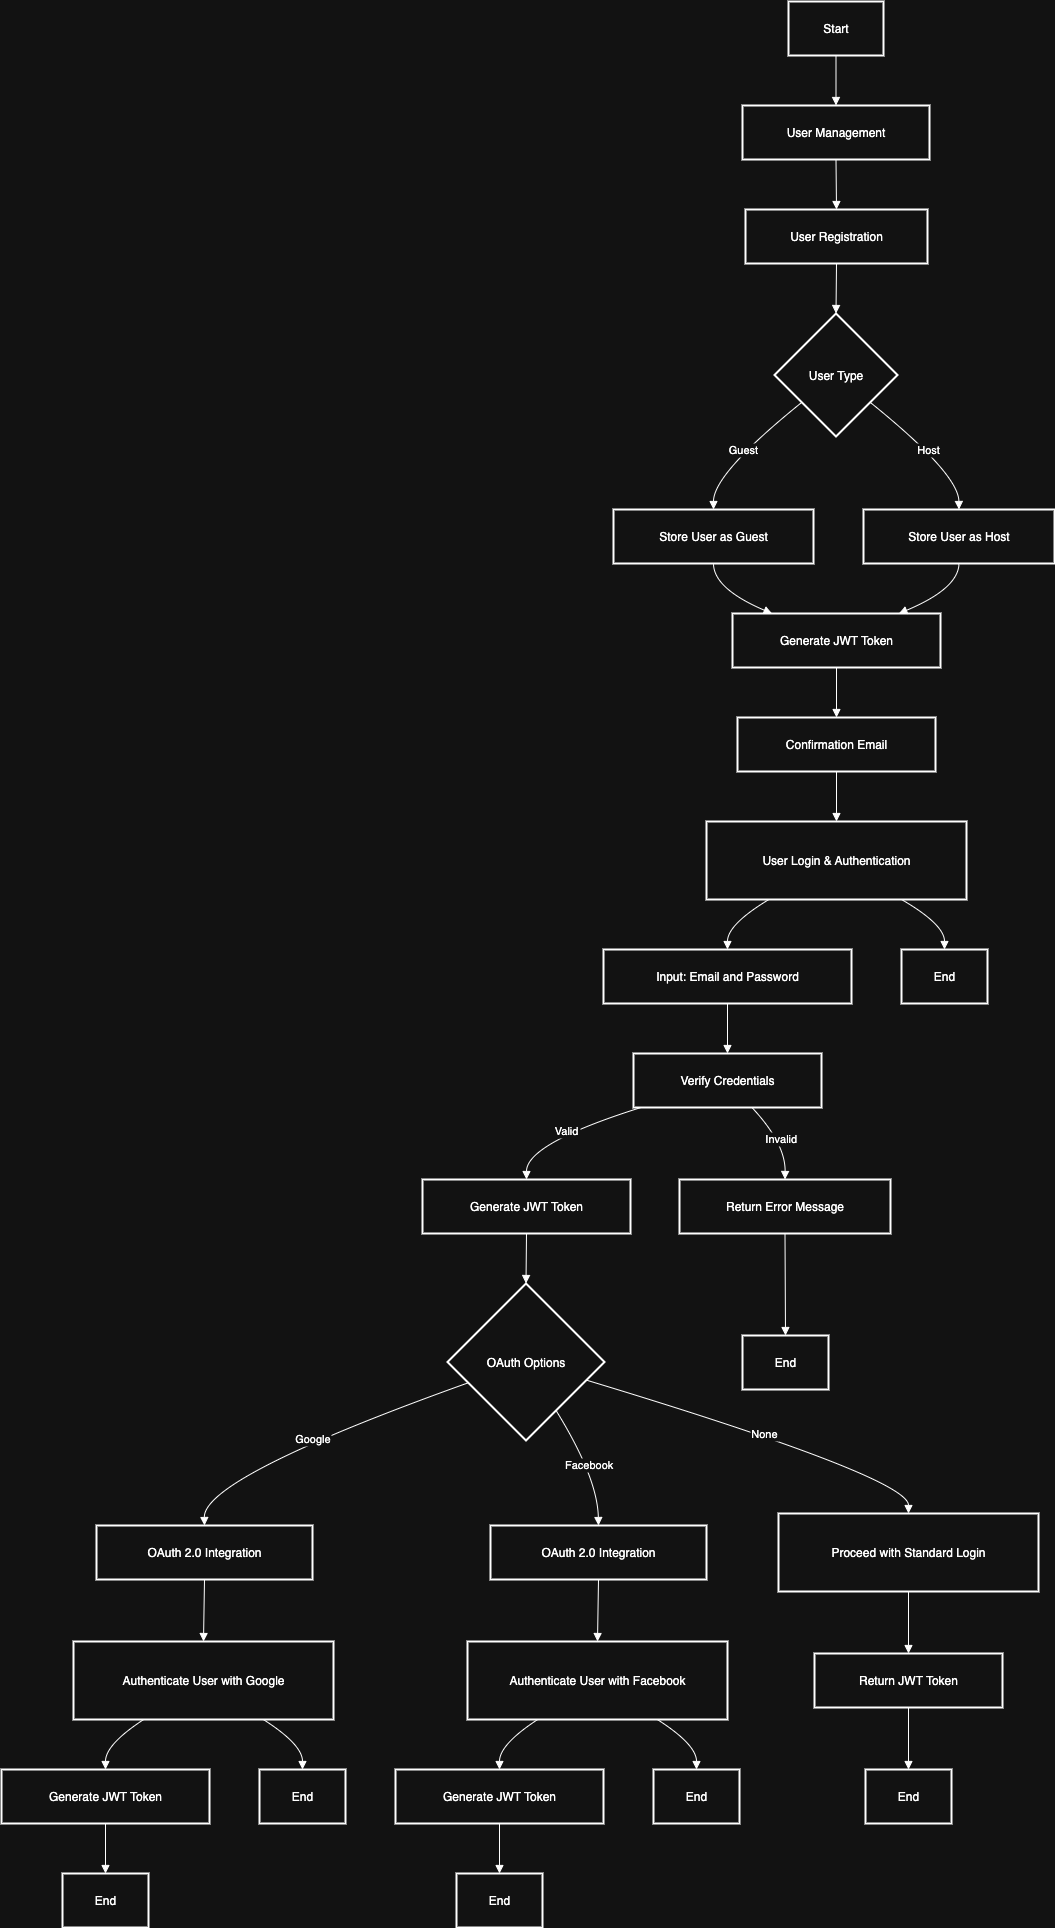

The diagram above was exported from draw.io. Its source (the exported page's mxGraphModel, read from the mxfile embedded in the PNG):
<mxGraphModel dx="1186" dy="828" grid="1" gridSize="10" guides="1" tooltips="1" connect="1" arrows="1" fold="1" page="1" pageScale="1" pageWidth="850" pageHeight="1100" math="0" shadow="0">
  <root>
    <mxCell id="0" />
    <mxCell id="1" parent="0" />
    <mxCell id="2" value="Start" style="whiteSpace=wrap;strokeWidth=2;" parent="1" vertex="1">
      <mxGeometry x="795" y="8" width="95" height="54" as="geometry" />
    </mxCell>
    <mxCell id="3" value="User Management" style="whiteSpace=wrap;strokeWidth=2;" parent="1" vertex="1">
      <mxGeometry x="749" y="112" width="187" height="54" as="geometry" />
    </mxCell>
    <mxCell id="4" value="User Registration" style="whiteSpace=wrap;strokeWidth=2;" parent="1" vertex="1">
      <mxGeometry x="752" y="216" width="182" height="54" as="geometry" />
    </mxCell>
    <mxCell id="5" value="User Type" style="rhombus;strokeWidth=2;whiteSpace=wrap;" parent="1" vertex="1">
      <mxGeometry x="781" y="320" width="123" height="123" as="geometry" />
    </mxCell>
    <mxCell id="6" value="Store User as Guest" style="whiteSpace=wrap;strokeWidth=2;" parent="1" vertex="1">
      <mxGeometry x="620" y="516" width="200" height="54" as="geometry" />
    </mxCell>
    <mxCell id="7" value="Store User as Host" style="whiteSpace=wrap;strokeWidth=2;" parent="1" vertex="1">
      <mxGeometry x="870" y="516" width="191" height="54" as="geometry" />
    </mxCell>
    <mxCell id="8" value="Generate JWT Token" style="whiteSpace=wrap;strokeWidth=2;" parent="1" vertex="1">
      <mxGeometry x="739" y="620" width="208" height="54" as="geometry" />
    </mxCell>
    <mxCell id="9" value="Confirmation Email" style="whiteSpace=wrap;strokeWidth=2;" parent="1" vertex="1">
      <mxGeometry x="744" y="724" width="198" height="54" as="geometry" />
    </mxCell>
    <mxCell id="10" value="User Login &amp; Authentication" style="whiteSpace=wrap;strokeWidth=2;" parent="1" vertex="1">
      <mxGeometry x="713" y="828" width="260" height="78" as="geometry" />
    </mxCell>
    <mxCell id="11" value="Input: Email and Password" style="whiteSpace=wrap;strokeWidth=2;" parent="1" vertex="1">
      <mxGeometry x="610" y="956" width="248" height="54" as="geometry" />
    </mxCell>
    <mxCell id="12" value="Verify Credentials" style="whiteSpace=wrap;strokeWidth=2;" parent="1" vertex="1">
      <mxGeometry x="640" y="1060" width="188" height="54" as="geometry" />
    </mxCell>
    <mxCell id="13" value="Generate JWT Token" style="whiteSpace=wrap;strokeWidth=2;" parent="1" vertex="1">
      <mxGeometry x="429" y="1186" width="208" height="54" as="geometry" />
    </mxCell>
    <mxCell id="14" value="Return Error Message" style="whiteSpace=wrap;strokeWidth=2;" parent="1" vertex="1">
      <mxGeometry x="686" y="1186" width="211" height="54" as="geometry" />
    </mxCell>
    <mxCell id="15" value="OAuth Options" style="rhombus;strokeWidth=2;whiteSpace=wrap;" parent="1" vertex="1">
      <mxGeometry x="454" y="1290" width="157" height="157" as="geometry" />
    </mxCell>
    <mxCell id="16" value="OAuth 2.0 Integration" style="whiteSpace=wrap;strokeWidth=2;" parent="1" vertex="1">
      <mxGeometry x="103" y="1532" width="216" height="54" as="geometry" />
    </mxCell>
    <mxCell id="17" value="Authenticate User with Google" style="whiteSpace=wrap;strokeWidth=2;" parent="1" vertex="1">
      <mxGeometry x="80" y="1648" width="260" height="78" as="geometry" />
    </mxCell>
    <mxCell id="18" value="Generate JWT Token" style="whiteSpace=wrap;strokeWidth=2;" parent="1" vertex="1">
      <mxGeometry x="8" y="1776" width="208" height="54" as="geometry" />
    </mxCell>
    <mxCell id="19" value="OAuth 2.0 Integration" style="whiteSpace=wrap;strokeWidth=2;" parent="1" vertex="1">
      <mxGeometry x="497" y="1532" width="216" height="54" as="geometry" />
    </mxCell>
    <mxCell id="20" value="Authenticate User with Facebook" style="whiteSpace=wrap;strokeWidth=2;" parent="1" vertex="1">
      <mxGeometry x="474" y="1648" width="260" height="78" as="geometry" />
    </mxCell>
    <mxCell id="21" value="Generate JWT Token" style="whiteSpace=wrap;strokeWidth=2;" parent="1" vertex="1">
      <mxGeometry x="402" y="1776" width="208" height="54" as="geometry" />
    </mxCell>
    <mxCell id="22" value="Proceed with Standard Login" style="whiteSpace=wrap;strokeWidth=2;" parent="1" vertex="1">
      <mxGeometry x="785" y="1520" width="260" height="78" as="geometry" />
    </mxCell>
    <mxCell id="23" value="Return JWT Token" style="whiteSpace=wrap;strokeWidth=2;" parent="1" vertex="1">
      <mxGeometry x="821" y="1660" width="188" height="54" as="geometry" />
    </mxCell>
    <mxCell id="24" value="End" style="whiteSpace=wrap;strokeWidth=2;" parent="1" vertex="1">
      <mxGeometry x="749" y="1342" width="86" height="54" as="geometry" />
    </mxCell>
    <mxCell id="25" value="End" style="whiteSpace=wrap;strokeWidth=2;" parent="1" vertex="1">
      <mxGeometry x="908" y="956" width="86" height="54" as="geometry" />
    </mxCell>
    <mxCell id="26" value="End" style="whiteSpace=wrap;strokeWidth=2;" parent="1" vertex="1">
      <mxGeometry x="872" y="1776" width="86" height="54" as="geometry" />
    </mxCell>
    <mxCell id="27" value="End" style="whiteSpace=wrap;strokeWidth=2;" parent="1" vertex="1">
      <mxGeometry x="69" y="1880" width="86" height="54" as="geometry" />
    </mxCell>
    <mxCell id="28" value="End" style="whiteSpace=wrap;strokeWidth=2;" parent="1" vertex="1">
      <mxGeometry x="463" y="1880" width="86" height="54" as="geometry" />
    </mxCell>
    <mxCell id="29" value="End" style="whiteSpace=wrap;strokeWidth=2;" parent="1" vertex="1">
      <mxGeometry x="266" y="1776" width="86" height="54" as="geometry" />
    </mxCell>
    <mxCell id="30" value="End" style="whiteSpace=wrap;strokeWidth=2;" parent="1" vertex="1">
      <mxGeometry x="660" y="1776" width="86" height="54" as="geometry" />
    </mxCell>
    <mxCell id="31" value="" style="curved=1;startArrow=none;endArrow=block;exitX=0.5;exitY=1;entryX=0.5;entryY=0;" parent="1" source="2" target="3" edge="1">
      <mxGeometry relative="1" as="geometry">
        <Array as="points" />
      </mxGeometry>
    </mxCell>
    <mxCell id="32" value="" style="curved=1;startArrow=none;endArrow=block;exitX=0.5;exitY=1;entryX=0.5;entryY=0;" parent="1" source="3" target="4" edge="1">
      <mxGeometry relative="1" as="geometry">
        <Array as="points" />
      </mxGeometry>
    </mxCell>
    <mxCell id="33" value="" style="curved=1;startArrow=none;endArrow=block;exitX=0.5;exitY=1;entryX=0.5;entryY=0;" parent="1" source="4" target="5" edge="1">
      <mxGeometry relative="1" as="geometry">
        <Array as="points" />
      </mxGeometry>
    </mxCell>
    <mxCell id="34" value="Guest" style="curved=1;startArrow=none;endArrow=block;exitX=0;exitY=0.9;entryX=0.5;entryY=0;" parent="1" source="5" target="6" edge="1">
      <mxGeometry relative="1" as="geometry">
        <Array as="points">
          <mxPoint x="720" y="480" />
        </Array>
      </mxGeometry>
    </mxCell>
    <mxCell id="35" value="Host" style="curved=1;startArrow=none;endArrow=block;exitX=1;exitY=0.9;entryX=0.5;entryY=0;" parent="1" source="5" target="7" edge="1">
      <mxGeometry relative="1" as="geometry">
        <Array as="points">
          <mxPoint x="965" y="480" />
        </Array>
      </mxGeometry>
    </mxCell>
    <mxCell id="36" value="" style="curved=1;startArrow=none;endArrow=block;exitX=0.5;exitY=1;entryX=0.19;entryY=0;" parent="1" source="6" target="8" edge="1">
      <mxGeometry relative="1" as="geometry">
        <Array as="points">
          <mxPoint x="720" y="595" />
        </Array>
      </mxGeometry>
    </mxCell>
    <mxCell id="37" value="" style="curved=1;startArrow=none;endArrow=block;exitX=0.5;exitY=1;entryX=0.8;entryY=0;" parent="1" source="7" target="8" edge="1">
      <mxGeometry relative="1" as="geometry">
        <Array as="points">
          <mxPoint x="965" y="595" />
        </Array>
      </mxGeometry>
    </mxCell>
    <mxCell id="38" value="" style="curved=1;startArrow=none;endArrow=block;exitX=0.5;exitY=1;entryX=0.5;entryY=0;" parent="1" source="8" target="9" edge="1">
      <mxGeometry relative="1" as="geometry">
        <Array as="points" />
      </mxGeometry>
    </mxCell>
    <mxCell id="39" value="" style="curved=1;startArrow=none;endArrow=block;exitX=0.5;exitY=1;entryX=0.5;entryY=0;" parent="1" source="9" target="10" edge="1">
      <mxGeometry relative="1" as="geometry">
        <Array as="points" />
      </mxGeometry>
    </mxCell>
    <mxCell id="40" value="" style="curved=1;startArrow=none;endArrow=block;exitX=0.24;exitY=1;entryX=0.5;entryY=0;" parent="1" source="10" target="11" edge="1">
      <mxGeometry relative="1" as="geometry">
        <Array as="points">
          <mxPoint x="734" y="931" />
        </Array>
      </mxGeometry>
    </mxCell>
    <mxCell id="41" value="" style="curved=1;startArrow=none;endArrow=block;exitX=0.5;exitY=1;entryX=0.5;entryY=0;" parent="1" source="11" target="12" edge="1">
      <mxGeometry relative="1" as="geometry">
        <Array as="points" />
      </mxGeometry>
    </mxCell>
    <mxCell id="42" value="Valid" style="curved=1;startArrow=none;endArrow=block;exitX=0.04;exitY=1;entryX=0.5;entryY=0.01;" parent="1" source="12" target="13" edge="1">
      <mxGeometry relative="1" as="geometry">
        <Array as="points">
          <mxPoint x="533" y="1150" />
        </Array>
      </mxGeometry>
    </mxCell>
    <mxCell id="43" value="Invalid" style="curved=1;startArrow=none;endArrow=block;exitX=0.63;exitY=1;entryX=0.5;entryY=0.01;" parent="1" source="12" target="14" edge="1">
      <mxGeometry relative="1" as="geometry">
        <Array as="points">
          <mxPoint x="792" y="1150" />
        </Array>
      </mxGeometry>
    </mxCell>
    <mxCell id="44" value="" style="curved=1;startArrow=none;endArrow=block;exitX=0.5;exitY=1.01;entryX=0.5;entryY=0;" parent="1" source="13" target="15" edge="1">
      <mxGeometry relative="1" as="geometry">
        <Array as="points" />
      </mxGeometry>
    </mxCell>
    <mxCell id="45" value="Google" style="curved=1;startArrow=none;endArrow=block;exitX=0;exitY=0.68;entryX=0.5;entryY=0;" parent="1" source="15" target="16" edge="1">
      <mxGeometry relative="1" as="geometry">
        <Array as="points">
          <mxPoint x="210" y="1484" />
        </Array>
      </mxGeometry>
    </mxCell>
    <mxCell id="46" value="" style="curved=1;startArrow=none;endArrow=block;exitX=0.5;exitY=1;entryX=0.5;entryY=0;" parent="1" source="16" target="17" edge="1">
      <mxGeometry relative="1" as="geometry">
        <Array as="points" />
      </mxGeometry>
    </mxCell>
    <mxCell id="47" value="" style="curved=1;startArrow=none;endArrow=block;exitX=0.27;exitY=1;entryX=0.5;entryY=0;" parent="1" source="17" target="18" edge="1">
      <mxGeometry relative="1" as="geometry">
        <Array as="points">
          <mxPoint x="112" y="1751" />
        </Array>
      </mxGeometry>
    </mxCell>
    <mxCell id="48" value="Facebook" style="curved=1;startArrow=none;endArrow=block;exitX=0.81;exitY=1;entryX=0.5;entryY=0;" parent="1" source="15" target="19" edge="1">
      <mxGeometry relative="1" as="geometry">
        <Array as="points">
          <mxPoint x="604" y="1484" />
        </Array>
      </mxGeometry>
    </mxCell>
    <mxCell id="49" value="" style="curved=1;startArrow=none;endArrow=block;exitX=0.5;exitY=1;entryX=0.5;entryY=0;" parent="1" source="19" target="20" edge="1">
      <mxGeometry relative="1" as="geometry">
        <Array as="points" />
      </mxGeometry>
    </mxCell>
    <mxCell id="50" value="" style="curved=1;startArrow=none;endArrow=block;exitX=0.27;exitY=1;entryX=0.5;entryY=0;" parent="1" source="20" target="21" edge="1">
      <mxGeometry relative="1" as="geometry">
        <Array as="points">
          <mxPoint x="506" y="1751" />
        </Array>
      </mxGeometry>
    </mxCell>
    <mxCell id="51" value="None" style="curved=1;startArrow=none;endArrow=block;exitX=1;exitY=0.65;entryX=0.5;entryY=0;" parent="1" source="15" target="22" edge="1">
      <mxGeometry relative="1" as="geometry">
        <Array as="points">
          <mxPoint x="915" y="1484" />
        </Array>
      </mxGeometry>
    </mxCell>
    <mxCell id="52" value="" style="curved=1;startArrow=none;endArrow=block;exitX=0.5;exitY=1;entryX=0.5;entryY=0;" parent="1" source="22" target="23" edge="1">
      <mxGeometry relative="1" as="geometry">
        <Array as="points" />
      </mxGeometry>
    </mxCell>
    <mxCell id="53" value="" style="curved=1;startArrow=none;endArrow=block;exitX=0.5;exitY=1.01;entryX=0.5;entryY=0;" parent="1" source="14" target="24" edge="1">
      <mxGeometry relative="1" as="geometry">
        <Array as="points" />
      </mxGeometry>
    </mxCell>
    <mxCell id="54" value="" style="curved=1;startArrow=none;endArrow=block;exitX=0.75;exitY=1;entryX=0.5;entryY=0;" parent="1" source="10" target="25" edge="1">
      <mxGeometry relative="1" as="geometry">
        <Array as="points">
          <mxPoint x="951" y="931" />
        </Array>
      </mxGeometry>
    </mxCell>
    <mxCell id="55" value="" style="curved=1;startArrow=none;endArrow=block;exitX=0.5;exitY=1;entryX=0.5;entryY=0;" parent="1" source="23" target="26" edge="1">
      <mxGeometry relative="1" as="geometry">
        <Array as="points" />
      </mxGeometry>
    </mxCell>
    <mxCell id="56" value="" style="curved=1;startArrow=none;endArrow=block;exitX=0.5;exitY=1;entryX=0.5;entryY=0;" parent="1" source="18" target="27" edge="1">
      <mxGeometry relative="1" as="geometry">
        <Array as="points" />
      </mxGeometry>
    </mxCell>
    <mxCell id="57" value="" style="curved=1;startArrow=none;endArrow=block;exitX=0.5;exitY=1;entryX=0.5;entryY=0;" parent="1" source="21" target="28" edge="1">
      <mxGeometry relative="1" as="geometry">
        <Array as="points" />
      </mxGeometry>
    </mxCell>
    <mxCell id="58" value="" style="curved=1;startArrow=none;endArrow=block;exitX=0.73;exitY=1;entryX=0.5;entryY=0;" parent="1" source="17" target="29" edge="1">
      <mxGeometry relative="1" as="geometry">
        <Array as="points">
          <mxPoint x="309" y="1751" />
        </Array>
      </mxGeometry>
    </mxCell>
    <mxCell id="59" value="" style="curved=1;startArrow=none;endArrow=block;exitX=0.73;exitY=1;entryX=0.5;entryY=0;" parent="1" source="20" target="30" edge="1">
      <mxGeometry relative="1" as="geometry">
        <Array as="points">
          <mxPoint x="703" y="1751" />
        </Array>
      </mxGeometry>
    </mxCell>
  </root>
</mxGraphModel>